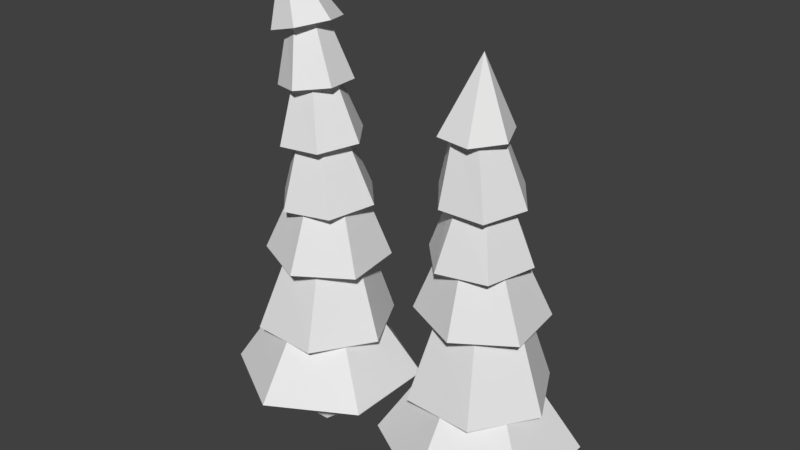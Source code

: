 # Source: simpletree.blend  (saved by Blender 2.78.0; exported with 4.5.12 LTS)
import bpy
from mathutils import Matrix  # noqa: F401  (used for matrix-valued properties, if any)

bpy.ops.wm.read_factory_settings(use_empty=True)
scene = bpy.context.scene
scene.name = 'Scene'

# ---- collections
col_collection_1 = bpy.data.collections.new('Collection 1'); scene.collection.children.link(col_collection_1)

# ---- materials (node trees are filled in below, after node groups)
mat_material = bpy.data.materials.new('Material')
mat_material.alpha_threshold = 0.0
mat_material.use_transparent_shadow = False
mat_material.roughness = 0.5

# ---- material node trees

# ---- world
world_world = bpy.data.worlds.new('World'); scene.world = world_world
world_world.color = (0.05088, 0.05088, 0.05088)
world_world.use_sun_shadow = False
world_world.sun_shadow_jitter_overblur = 0.0
world_world.cycles.sampling_method = 'MANUAL'

# ---- meshes
me_cube_001 = bpy.data.meshes.new('Cube.001')
me_cube_001.from_pydata([(-5.96e-09, -1.81e-06, -0.5), (-5.96e-09, 1.0, -0.5), (0.4755, -5.593e-07, -0.1545), (0.4755, 1.0, -0.1545), (0.2939, 1.464e-06, 0.4045), (0.2939, 1.0, 0.4045), (-0.2939, 1.464e-06, 0.4045), (-0.2939, 1.0, 0.4045), (-0.4755, -5.593e-07, -0.1545), (-0.4755, 1.0, -0.1545), (0.3428, 2.753, -0.5341), (0.5691, 1.54, -0.8866), (4.681e-09, 0.6837, -1.435), (-7.259e-09, 1.886, -0.6346), (1.243, 0.6837, -0.7174), (0.5496, 1.886, -0.3173), (1.243, 0.6837, 0.7174), (0.5496, 1.886, 0.3173), (-1.207e-07, 0.6837, 1.435), (-6.274e-08, 1.886, 0.6346), (-1.243, 0.6837, 0.7174), (-0.5496, 1.886, 0.3173), (-1.243, 0.6837, -0.7174), (-0.5496, 1.886, -0.3173), (1.052, 1.54, 0.04957), (0.6336, 2.74, 0.02986), (0.4832, 1.54, 0.9361), (0.2911, 2.756, 0.5639), (-0.5691, 1.54, 0.8866), (-0.3422, 2.784, 0.5341), (-1.052, 1.54, -0.04958), (-0.633, 2.797, -0.02988), (-0.4832, 1.54, -0.9362), (-0.2905, 2.782, -0.5639), (0.3921, 3.806, -0.198), (0.7381, 2.723, -0.5552), (0.8492, 2.718, 0.3625), (0.4511, 3.782, 0.2882), (0.1109, 2.752, 0.9177), (0.05901, 3.767, 0.5824), (-0.7386, 2.79, 0.5552), (-0.3921, 3.777, 0.3903), (-0.8498, 2.795, -0.3625), (-0.4511, 3.801, -0.09588), (-0.1114, 2.762, -0.9177), (-0.05901, 3.815, -0.39), (0.423, 4.526, 0.07204), (0.715, 3.63, -0.08143), (0.5042, 3.595, 0.6217), (0.3115, 4.489, 0.4437), (-0.2108, 3.587, 0.7909), (-0.06662, 4.508, 0.5365), (-0.715, 3.613, 0.2571), (-0.3333, 4.563, 0.2576), (-0.5042, 3.648, -0.446), (-0.2218, 4.599, -0.1141), (0.2108, 3.656, -0.6153), (0.1563, 4.581, -0.2069), (0.3368, 5.475, 0.2161), (0.6673, 4.474, 0.08018), (0.42, 4.422, 0.6588), (0.2052, 5.486, 0.5239), (-0.2049, 4.462, 0.7396), (-0.1273, 5.49, 0.5638), (-0.5826, 4.552, 0.2418), (-0.3282, 5.484, 0.296), (-0.3353, 4.603, -0.3368), (-0.1966, 5.474, -0.01181), (0.2897, 4.564, -0.4176), (0.1359, 5.469, -0.05173), (0.02248, 6.389, 0.1989), (0.2146, 5.381, 0.7436), (-0.285, 5.388, 0.6899), (-0.4881, 5.41, 0.2308), (-0.1916, 5.424, -0.1747), (0.308, 5.417, -0.1211), (0.5111, 5.396, 0.3381)], [], [(0, 1, 3, 2), (2, 3, 5, 4), (4, 5, 7, 6), (6, 7, 9, 8), (8, 9, 1, 0), (38, 39, 41, 40), (32, 33, 10, 11), (12, 13, 15, 14), (35, 34, 37, 36), (30, 31, 33, 32), (14, 15, 17, 16), (42, 43, 45, 44), (28, 29, 31, 30), (16, 17, 19, 18), (44, 45, 34, 35), (26, 27, 29, 28), (18, 19, 21, 20), (11, 10, 25, 24), (24, 25, 27, 26), (20, 21, 23, 22), (40, 41, 43, 42), (11, 24, 26, 28, 30, 32), (22, 23, 13, 12), (12, 14, 16, 18, 20, 22), (36, 37, 39, 38), (35, 36, 38, 40, 42, 44), (50, 51, 53, 52), (47, 46, 49, 48), (54, 55, 57, 56), (56, 57, 46, 47), (52, 53, 55, 54), (48, 49, 51, 50), (47, 48, 50, 52, 54, 56), (62, 63, 65, 64), (59, 58, 61, 60), (66, 67, 69, 68), (68, 69, 58, 59), (64, 65, 67, 66), (60, 61, 63, 62), (59, 60, 62, 64, 66, 68), (73, 70, 74), (71, 70, 72), (75, 70, 76), (76, 70, 71), (74, 70, 75), (72, 70, 73), (71, 72, 73, 74, 75, 76)])
_uv = me_cube_001.uv_layers.new(name='UVMap')
_uv.uv.foreach_set('vector', [0.02861, 0.9088, 0.08496, 0.9088, 0.08496, 0.9651, 0.02861, 0.9651, 0.02861, 0.9088, 0.08496, 0.9088, 0.08496, 0.9651, 0.02861, 0.9651, 0.02861, 0.9088, 0.08496, 0.9088, 0.08496, 0.9651, 0.02861, 0.9651, 0.02861, 0.9088, 0.08496, 0.9088, 0.08496, 0.9651, 0.02861, 0.9651, 0.02861, 0.9088, 0.08496, 0.9088, 0.08496, 0.9651, 0.02861, 0.9651, 0.2757, 0.6773, 0.3184, 0.6773, 0.3184, 0.72, 0.2757, 0.72, 0.1526, 0.6714, 0.1953, 0.6714, 0.1953, 0.7141, 0.1526, 0.7141, 0.05496, 0.6636, 0.09767, 0.6636, 0.09767, 0.7063, 0.05496, 0.7063, 0.2757, 0.6773, 0.3184, 0.6773, 0.3184, 0.72, 0.2757, 0.72, 0.1526, 0.6714, 0.1953, 0.6714, 0.1953, 0.7141, 0.1526, 0.7141, 0.05496, 0.6636, 0.09767, 0.6636, 0.09767, 0.7063, 0.05496, 0.7063, 0.2757, 0.6773, 0.3184, 0.6773, 0.3184, 0.72, 0.2757, 0.72, 0.1526, 0.6714, 0.1953, 0.6714, 0.1953, 0.7141, 0.1526, 0.7141, 0.05496, 0.6636, 0.09767, 0.6636, 0.09767, 0.7063, 0.05496, 0.7063, 0.2757, 0.6773, 0.3184, 0.6773, 0.3184, 0.72, 0.2757, 0.72, 0.1526, 0.6714, 0.1953, 0.6714, 0.1953, 0.7141, 0.1526, 0.7141, 0.05496, 0.6636, 0.09767, 0.6636, 0.09767, 0.7063, 0.05496, 0.7063, 0.1526, 0.6714, 0.1953, 0.6714, 0.1953, 0.7141, 0.1526, 0.7141, 0.1526, 0.6714, 0.1953, 0.6714, 0.1953, 0.7141, 0.1526, 0.7141, 0.05496, 0.6636, 0.09767, 0.6636, 0.09767, 0.7063, 0.05496, 0.7063, 0.2757, 0.6773, 0.3184, 0.6773, 0.3184, 0.72, 0.2757, 0.72, 0.174, 0.7141, 0.1925, 0.7035, 0.1925, 0.6821, 0.174, 0.6714, 0.1555, 0.6821, 0.1555, 0.7035, 0.05496, 0.6636, 0.09767, 0.6636, 0.09767, 0.7063, 0.05496, 0.7063, 0.07632, 0.7063, 0.09481, 0.6957, 0.09481, 0.6743, 0.07632, 0.6636, 0.05782, 0.6743, 0.05782, 0.6957, 0.2757, 0.6773, 0.3184, 0.6773, 0.3184, 0.72, 0.2757, 0.72, 0.297, 0.72, 0.3155, 0.7093, 0.3155, 0.688, 0.297, 0.6773, 0.2785, 0.688, 0.2785, 0.7093, 0.4124, 0.7789, 0.4551, 0.7789, 0.4551, 0.8216, 0.4124, 0.8216, 0.4124, 0.7789, 0.4551, 0.7789, 0.4551, 0.8216, 0.4124, 0.8216, 0.4124, 0.7789, 0.4551, 0.7789, 0.4551, 0.8216, 0.4124, 0.8216, 0.4124, 0.7789, 0.4551, 0.7789, 0.4551, 0.8216, 0.4124, 0.8216, 0.4124, 0.7789, 0.4551, 0.7789, 0.4551, 0.8216, 0.4124, 0.8216, 0.4124, 0.7789, 0.4551, 0.7789, 0.4551, 0.8216, 0.4124, 0.8216, 0.4337, 0.8216, 0.4522, 0.8109, 0.4522, 0.7895, 0.4337, 0.7789, 0.4152, 0.7895, 0.4152, 0.8109, 0.1878, 0.5386, 0.2305, 0.5386, 0.2305, 0.5813, 0.1878, 0.5813, 0.1878, 0.5386, 0.2305, 0.5386, 0.2305, 0.5813, 0.1878, 0.5813, 0.1878, 0.5386, 0.2305, 0.5386, 0.2305, 0.5813, 0.1878, 0.5813, 0.1878, 0.5386, 0.2305, 0.5386, 0.2305, 0.5813, 0.1878, 0.5813, 0.1878, 0.5386, 0.2305, 0.5386, 0.2305, 0.5813, 0.1878, 0.5813, 0.1878, 0.5386, 0.2305, 0.5386, 0.2305, 0.5813, 0.1878, 0.5813, 0.2091, 0.5813, 0.2276, 0.5707, 0.2276, 0.5493, 0.2091, 0.5386, 0.1906, 0.5493, 0.1906, 0.5707, 0.5237, 0.6695, 0.5664, 0.6695, 0.5664, 0.7122, 0.5237, 0.6695, 0.5664, 0.6695, 0.5664, 0.7122, 0.5237, 0.6695, 0.5664, 0.6695, 0.5664, 0.7122, 0.5237, 0.6695, 0.5664, 0.6695, 0.5664, 0.7122, 0.5237, 0.6695, 0.5664, 0.6695, 0.5664, 0.7122, 0.5237, 0.6695, 0.5664, 0.6695, 0.5664, 0.7122, 0.5451, 0.7122, 0.5636, 0.7015, 0.5636, 0.6802, 0.5451, 0.6695, 0.5266, 0.6802, 0.5266, 0.7015])
_uv.active_render = True
_uv = me_cube_001.uv_layers.new(name='UVMap2')
_uv.uv.foreach_set('vector', [0.03202, 0.9105, 0.08702, 0.9105, 0.08702, 0.9655, 0.03202, 0.9655, 0.03202, 0.9105, 0.08702, 0.9105, 0.08702, 0.9655, 0.03202, 0.9655, 0.03202, 0.9105, 0.08702, 0.9105, 0.08702, 0.9655, 0.03202, 0.9655, 0.03202, 0.9105, 0.08702, 0.9105, 0.08702, 0.9655, 0.03202, 0.9655, 0.03202, 0.9105, 0.08702, 0.9105, 0.08702, 0.9655, 0.03202, 0.9655, 0.1526, 0.7875, 0.2076, 0.7875, 0.2076, 0.8425, 0.1526, 0.8425, 0.03448, 0.662, 0.08948, 0.662, 0.08948, 0.717, 0.03448, 0.717, 0.03448, 0.7826, 0.08948, 0.7826, 0.08948, 0.8376, 0.03448, 0.8376, 0.1526, 0.7875, 0.2076, 0.7875, 0.2076, 0.8425, 0.1526, 0.8425, 0.03448, 0.662, 0.08948, 0.662, 0.08948, 0.717, 0.03448, 0.717, 0.03448, 0.7826, 0.08948, 0.7826, 0.08948, 0.8376, 0.03448, 0.8376, 0.1526, 0.7875, 0.2076, 0.7875, 0.2076, 0.8425, 0.1526, 0.8425, 0.03448, 0.662, 0.08948, 0.662, 0.08948, 0.717, 0.03448, 0.717, 0.03448, 0.7826, 0.08948, 0.7826, 0.08948, 0.8376, 0.03448, 0.8376, 0.1526, 0.7875, 0.2076, 0.7875, 0.2076, 0.8425, 0.1526, 0.8425, 0.03448, 0.662, 0.08948, 0.662, 0.08948, 0.717, 0.03448, 0.717, 0.03448, 0.7826, 0.08948, 0.7826, 0.08948, 0.8376, 0.03448, 0.8376, 0.03448, 0.662, 0.08948, 0.662, 0.08948, 0.717, 0.03448, 0.717, 0.03448, 0.662, 0.08948, 0.662, 0.08948, 0.717, 0.03448, 0.717, 0.03448, 0.7826, 0.08948, 0.7826, 0.08948, 0.8376, 0.03448, 0.8376, 0.1526, 0.7875, 0.2076, 0.7875, 0.2076, 0.8425, 0.1526, 0.8425, 0.06198, 0.717, 0.0858, 0.7032, 0.0858, 0.6757, 0.06198, 0.662, 0.03816, 0.6757, 0.03816, 0.7032, 0.03448, 0.7826, 0.08948, 0.7826, 0.08948, 0.8376, 0.03448, 0.8376, 0.06198, 0.8376, 0.0858, 0.8238, 0.0858, 0.7963, 0.06198, 0.7826, 0.03816, 0.7963, 0.03816, 0.8238, 0.1526, 0.7875, 0.2076, 0.7875, 0.2076, 0.8425, 0.1526, 0.8425, 0.1801, 0.8425, 0.2039, 0.8287, 0.2039, 0.8012, 0.1801, 0.7875, 0.1563, 0.8012, 0.1563, 0.8287, 0.2879, 0.6595, 0.3429, 0.6595, 0.3429, 0.7145, 0.2879, 0.7145, 0.2879, 0.6595, 0.3429, 0.6595, 0.3429, 0.7145, 0.2879, 0.7145, 0.2879, 0.6595, 0.3429, 0.6595, 0.3429, 0.7145, 0.2879, 0.7145, 0.2879, 0.6595, 0.3429, 0.6595, 0.3429, 0.7145, 0.2879, 0.7145, 0.2879, 0.6595, 0.3429, 0.6595, 0.3429, 0.7145, 0.2879, 0.7145, 0.2879, 0.6595, 0.3429, 0.6595, 0.3429, 0.7145, 0.2879, 0.7145, 0.3154, 0.7145, 0.3393, 0.7008, 0.3393, 0.6733, 0.3154, 0.6595, 0.2916, 0.6733, 0.2916, 0.7008, 0.411, 0.7924, 0.466, 0.7924, 0.466, 0.8474, 0.411, 0.8474, 0.411, 0.7924, 0.466, 0.7924, 0.466, 0.8474, 0.411, 0.8474, 0.411, 0.7924, 0.466, 0.7924, 0.466, 0.8474, 0.411, 0.8474, 0.411, 0.7924, 0.466, 0.7924, 0.466, 0.8474, 0.411, 0.8474, 0.411, 0.7924, 0.466, 0.7924, 0.466, 0.8474, 0.411, 0.8474, 0.411, 0.7924, 0.466, 0.7924, 0.466, 0.8474, 0.411, 0.8474, 0.4385, 0.8474, 0.4623, 0.8337, 0.4623, 0.8062, 0.4385, 0.7924, 0.4147, 0.8062, 0.4147, 0.8337, 0.5414, 0.6521, 0.5964, 0.6521, 0.5964, 0.7071, 0.5414, 0.6521, 0.5964, 0.6521, 0.5964, 0.7071, 0.5414, 0.6521, 0.5964, 0.6521, 0.5964, 0.7071, 0.5414, 0.6521, 0.5964, 0.6521, 0.5964, 0.7071, 0.5414, 0.6521, 0.5964, 0.6521, 0.5964, 0.7071, 0.5414, 0.6521, 0.5964, 0.6521, 0.5964, 0.7071, 0.5689, 0.7071, 0.5927, 0.6934, 0.5927, 0.6659, 0.5689, 0.6521, 0.5451, 0.6659, 0.5451, 0.6934])
me_cube_001.materials.append(mat_material)
me_cube_001.use_remesh_preserve_volume = False
me_cube_001.use_remesh_preserve_attributes = False
me_cube_001.use_mirror_vertex_groups = False
me_cube_001.update()
me_cube = bpy.data.meshes.new('Cube')
me_cube.from_pydata([(-5.96e-09, -1.81e-06, -0.5), (-5.96e-09, 1.0, -0.5), (0.4755, -5.593e-07, -0.1545), (0.4755, 1.0, -0.1545), (0.2939, 1.464e-06, 0.4045), (0.2939, 1.0, 0.4045), (-0.2939, 1.464e-06, 0.4045), (-0.2939, 1.0, 0.4045), (-0.4755, -5.593e-07, -0.1545), (-0.4755, 1.0, -0.1545), (0.4105, 2.711, -0.5341), (0.5691, 1.54, -0.8866), (4.681e-09, 0.6837, -1.435), (-7.259e-09, 1.886, -0.6346), (1.243, 0.6837, -0.7174), (0.5496, 1.886, -0.3173), (1.243, 0.6837, 0.7174), (0.5496, 1.886, 0.3173), (-1.207e-07, 0.6837, 1.435), (-6.274e-08, 1.886, 0.6346), (-1.243, 0.6837, 0.7174), (-0.5496, 1.886, 0.3173), (-1.243, 0.6837, -0.7174), (-0.5496, 1.886, -0.3173), (1.052, 1.54, 0.04957), (0.7013, 2.697, 0.02986), (0.4832, 1.54, 0.9361), (0.3589, 2.713, 0.5639), (-0.5691, 1.54, 0.8866), (-0.2744, 2.742, 0.5341), (-1.052, 1.54, -0.04958), (-0.5652, 2.755, -0.02988), (-0.4832, 1.54, -0.9362), (-0.2227, 2.74, -0.5639), (0.5026, 3.796, -0.266), (0.8059, 2.68, -0.5552), (0.917, 2.675, 0.3625), (0.5616, 3.77, 0.2201), (0.1786, 2.709, 0.9177), (0.1697, 3.744, 0.5135), (-0.6708, 2.748, 0.5552), (-0.2812, 3.743, 0.3209), (-0.782, 2.753, -0.3625), (-0.3402, 3.769, -0.1652), (-0.04362, 2.719, -0.9177), (0.0517, 3.795, -0.4587), (0.4542, 4.593, -0.01678), (0.8298, 3.627, -0.1502), (0.6191, 3.583, 0.5524), (0.3425, 4.568, 0.3558), (-0.09565, 3.555, 0.7206), (-0.03654, 4.549, 0.4448), (-0.5997, 3.572, 0.1862), (-0.3038, 4.555, 0.1612), (-0.389, 3.616, -0.5164), (-0.1921, 4.58, -0.2114), (0.3257, 3.644, -0.6846), (0.1869, 4.599, -0.3004), (0.3242, 5.442, 0.03615), (0.7027, 4.57, -0.003652), (0.4549, 4.528, 0.5755), (0.1939, 5.431, 0.3445), (-0.1715, 4.501, 0.6496), (-0.1353, 5.386, 0.3857), (-0.5501, 4.515, 0.1445), (-0.3342, 5.351, 0.1186), (-0.3022, 4.557, -0.4347), (-0.204, 5.361, -0.1898), (0.3242, 4.584, -0.5088), (0.1252, 5.407, -0.231), (0.1041, 6.226, 0.1671), (0.4883, 5.4, 0.2866), (0.06714, 5.349, 0.6062), (-0.1134, 6.171, 0.3374), (-0.4163, 5.275, 0.3988), (-0.3631, 6.099, 0.2282), (-0.4786, 5.253, -0.1283), (-0.3953, 6.083, -0.05127), (-0.05744, 5.304, -0.4479), (-0.1778, 6.139, -0.2215), (0.426, 5.378, -0.2405), (0.07192, 6.21, -0.1124), (-0.574, 7.124, 0.03307), (0.05927, 6.188, 0.5169), (-0.4224, 6.054, 0.4664), (-0.6182, 5.988, 0.008274), (-0.3324, 6.056, -0.3993), (0.1493, 6.19, -0.3489), (0.3451, 6.256, 0.1092)], [], [(0, 1, 3, 2), (2, 3, 5, 4), (4, 5, 7, 6), (6, 7, 9, 8), (8, 9, 1, 0), (38, 39, 41, 40), (32, 33, 10, 11), (12, 13, 15, 14), (35, 34, 37, 36), (30, 31, 33, 32), (14, 15, 17, 16), (42, 43, 45, 44), (28, 29, 31, 30), (16, 17, 19, 18), (44, 45, 34, 35), (26, 27, 29, 28), (18, 19, 21, 20), (11, 10, 25, 24), (24, 25, 27, 26), (20, 21, 23, 22), (40, 41, 43, 42), (11, 24, 26, 28, 30, 32), (22, 23, 13, 12), (12, 14, 16, 18, 20, 22), (36, 37, 39, 38), (35, 36, 38, 40, 42, 44), (50, 51, 53, 52), (47, 46, 49, 48), (54, 55, 57, 56), (56, 57, 46, 47), (52, 53, 55, 54), (48, 49, 51, 50), (47, 48, 50, 52, 54, 56), (62, 63, 65, 64), (59, 58, 61, 60), (66, 67, 69, 68), (68, 69, 58, 59), (64, 65, 67, 66), (60, 61, 63, 62), (59, 60, 62, 64, 66, 68), (74, 75, 77, 76), (71, 70, 73, 72), (78, 79, 81, 80), (80, 81, 70, 71), (76, 77, 79, 78), (72, 73, 75, 74), (71, 72, 74, 76, 78, 80), (85, 82, 86), (83, 82, 84), (87, 82, 88), (88, 82, 83), (86, 82, 87), (84, 82, 85), (83, 84, 85, 86, 87, 88)])
_uv = me_cube.uv_layers.new(name='UVMap')
_uv.uv.foreach_set('vector', [0.03795, 0.911, 0.09486, 0.911, 0.09486, 0.9679, 0.03795, 0.9679, 0.03795, 0.911, 0.09486, 0.911, 0.09486, 0.9679, 0.03795, 0.9679, 0.03795, 0.911, 0.09486, 0.911, 0.09486, 0.9679, 0.03795, 0.9679, 0.03795, 0.911, 0.09486, 0.911, 0.09486, 0.9679, 0.03795, 0.9679, 0.03795, 0.911, 0.09486, 0.911, 0.09486, 0.9679, 0.03795, 0.9679, 0.1532, 0.7626, 0.2101, 0.7626, 0.2101, 0.8195, 0.1532, 0.8195, 0.1532, 0.7626, 0.2101, 0.7626, 0.2101, 0.8195, 0.1532, 0.8195, 0.03209, 0.6532, 0.089, 0.6532, 0.089, 0.7101, 0.03209, 0.7101, 0.1532, 0.7626, 0.2101, 0.7626, 0.2101, 0.8195, 0.1532, 0.8195, 0.1532, 0.7626, 0.2101, 0.7626, 0.2101, 0.8195, 0.1532, 0.8195, 0.03209, 0.6532, 0.089, 0.6532, 0.089, 0.7101, 0.03209, 0.7101, 0.1532, 0.7626, 0.2101, 0.7626, 0.2101, 0.8195, 0.1532, 0.8195, 0.1532, 0.7626, 0.2101, 0.7626, 0.2101, 0.8195, 0.1532, 0.8195, 0.03209, 0.6532, 0.089, 0.6532, 0.089, 0.7101, 0.03209, 0.7101, 0.1532, 0.7626, 0.2101, 0.7626, 0.2101, 0.8195, 0.1532, 0.8195, 0.1532, 0.7626, 0.2101, 0.7626, 0.2101, 0.8195, 0.1532, 0.8195, 0.03209, 0.6532, 0.089, 0.6532, 0.089, 0.7101, 0.03209, 0.7101, 0.1532, 0.7626, 0.2101, 0.7626, 0.2101, 0.8195, 0.1532, 0.8195, 0.1532, 0.7626, 0.2101, 0.7626, 0.2101, 0.8195, 0.1532, 0.8195, 0.03209, 0.6532, 0.089, 0.6532, 0.089, 0.7101, 0.03209, 0.7101, 0.1532, 0.7626, 0.2101, 0.7626, 0.2101, 0.8195, 0.1532, 0.8195, 0.1816, 0.8195, 0.2063, 0.8052, 0.2063, 0.7768, 0.1816, 0.7626, 0.157, 0.7768, 0.157, 0.8052, 0.03209, 0.6532, 0.089, 0.6532, 0.089, 0.7101, 0.03209, 0.7101, 0.06055, 0.7101, 0.08519, 0.6959, 0.08519, 0.6674, 0.06055, 0.6532, 0.03591, 0.6674, 0.03591, 0.6959, 0.1532, 0.7626, 0.2101, 0.7626, 0.2101, 0.8195, 0.1532, 0.8195, 0.1816, 0.8195, 0.2063, 0.8052, 0.2063, 0.7768, 0.1816, 0.7626, 0.157, 0.7768, 0.157, 0.8052, 0.284, 0.6649, 0.341, 0.6649, 0.341, 0.7218, 0.284, 0.7218, 0.284, 0.6649, 0.341, 0.6649, 0.341, 0.7218, 0.284, 0.7218, 0.284, 0.6649, 0.341, 0.6649, 0.341, 0.7218, 0.284, 0.7218, 0.284, 0.6649, 0.341, 0.6649, 0.341, 0.7218, 0.284, 0.7218, 0.284, 0.6649, 0.341, 0.6649, 0.341, 0.7218, 0.284, 0.7218, 0.284, 0.6649, 0.341, 0.6649, 0.341, 0.7218, 0.284, 0.7218, 0.3125, 0.7218, 0.3371, 0.7076, 0.3371, 0.6791, 0.3125, 0.6649, 0.2879, 0.6791, 0.2879, 0.7076, 0.284, 0.6649, 0.341, 0.6649, 0.341, 0.7218, 0.284, 0.7218, 0.284, 0.6649, 0.341, 0.6649, 0.341, 0.7218, 0.284, 0.7218, 0.284, 0.6649, 0.341, 0.6649, 0.341, 0.7218, 0.284, 0.7218, 0.284, 0.6649, 0.341, 0.6649, 0.341, 0.7218, 0.284, 0.7218, 0.284, 0.6649, 0.341, 0.6649, 0.341, 0.7218, 0.284, 0.7218, 0.284, 0.6649, 0.341, 0.6649, 0.341, 0.7218, 0.284, 0.7218, 0.3125, 0.7218, 0.3371, 0.7076, 0.3371, 0.6791, 0.3125, 0.6649, 0.2879, 0.6791, 0.2879, 0.7076, 0.5282, 0.6512, 0.5851, 0.6512, 0.5851, 0.7081, 0.5282, 0.7081, 0.5282, 0.6512, 0.5851, 0.6512, 0.5851, 0.7081, 0.5282, 0.7081, 0.5282, 0.6512, 0.5851, 0.6512, 0.5851, 0.7081, 0.5282, 0.7081, 0.5282, 0.6512, 0.5851, 0.6512, 0.5851, 0.7081, 0.5282, 0.7081, 0.5282, 0.6512, 0.5851, 0.6512, 0.5851, 0.7081, 0.5282, 0.7081, 0.5282, 0.6512, 0.5851, 0.6512, 0.5851, 0.7081, 0.5282, 0.7081, 0.5566, 0.7081, 0.5813, 0.6939, 0.5813, 0.6655, 0.5566, 0.6512, 0.532, 0.6655, 0.532, 0.6939, 0.5282, 0.6512, 0.5851, 0.6512, 0.5851, 0.7081, 0.5282, 0.6512, 0.5851, 0.6512, 0.5851, 0.7081, 0.5282, 0.6512, 0.5851, 0.6512, 0.5851, 0.7081, 0.5282, 0.6512, 0.5851, 0.6512, 0.5851, 0.7081, 0.5282, 0.6512, 0.5851, 0.6512, 0.5851, 0.7081, 0.5282, 0.6512, 0.5851, 0.6512, 0.5851, 0.7081, 0.5566, 0.7081, 0.5813, 0.6939, 0.5813, 0.6655, 0.5566, 0.6512, 0.532, 0.6655, 0.532, 0.6939])
_uv.active_render = True
_uv = me_cube.uv_layers.new(name='UVMap2')
_uv.uv.foreach_set('vector', [0.1622, 0.922, 0.2089, 0.922, 0.2089, 0.9686, 0.1622, 0.9686, 0.1622, 0.922, 0.2089, 0.922, 0.2089, 0.9686, 0.1622, 0.9686, 0.1622, 0.922, 0.2089, 0.922, 0.2089, 0.9686, 0.1622, 0.9686, 0.1622, 0.922, 0.2089, 0.922, 0.2089, 0.9686, 0.1622, 0.9686, 0.1622, 0.922, 0.2089, 0.922, 0.2089, 0.9686, 0.1622, 0.9686, 0.4025, 0.7931, 0.4491, 0.7931, 0.4491, 0.8397, 0.4025, 0.8397, 0.4025, 0.7931, 0.4491, 0.7931, 0.4491, 0.8397, 0.4025, 0.8397, 0.1642, 0.7814, 0.2108, 0.7814, 0.2108, 0.828, 0.1642, 0.828, 0.4025, 0.7931, 0.4491, 0.7931, 0.4491, 0.8397, 0.4025, 0.8397, 0.4025, 0.7931, 0.4491, 0.7931, 0.4491, 0.8397, 0.4025, 0.8397, 0.1642, 0.7814, 0.2108, 0.7814, 0.2108, 0.828, 0.1642, 0.828, 0.4025, 0.7931, 0.4491, 0.7931, 0.4491, 0.8397, 0.4025, 0.8397, 0.4025, 0.7931, 0.4491, 0.7931, 0.4491, 0.8397, 0.4025, 0.8397, 0.1642, 0.7814, 0.2108, 0.7814, 0.2108, 0.828, 0.1642, 0.828, 0.4025, 0.7931, 0.4491, 0.7931, 0.4491, 0.8397, 0.4025, 0.8397, 0.4025, 0.7931, 0.4491, 0.7931, 0.4491, 0.8397, 0.4025, 0.8397, 0.1642, 0.7814, 0.2108, 0.7814, 0.2108, 0.828, 0.1642, 0.828, 0.4025, 0.7931, 0.4491, 0.7931, 0.4491, 0.8397, 0.4025, 0.8397, 0.4025, 0.7931, 0.4491, 0.7931, 0.4491, 0.8397, 0.4025, 0.8397, 0.1642, 0.7814, 0.2108, 0.7814, 0.2108, 0.828, 0.1642, 0.828, 0.4025, 0.7931, 0.4491, 0.7931, 0.4491, 0.8397, 0.4025, 0.8397, 0.4258, 0.8397, 0.446, 0.8281, 0.446, 0.8047, 0.4258, 0.7931, 0.4056, 0.8047, 0.4056, 0.8281, 0.1642, 0.7814, 0.2108, 0.7814, 0.2108, 0.828, 0.1642, 0.828, 0.1875, 0.828, 0.2077, 0.8163, 0.2077, 0.793, 0.1875, 0.7814, 0.1673, 0.793, 0.1673, 0.8163, 0.4025, 0.7931, 0.4491, 0.7931, 0.4491, 0.8397, 0.4025, 0.8397, 0.4258, 0.8397, 0.446, 0.8281, 0.446, 0.8047, 0.4258, 0.7931, 0.4056, 0.8047, 0.4056, 0.8281, 0.4025, 0.7931, 0.4491, 0.7931, 0.4491, 0.8397, 0.4025, 0.8397, 0.4025, 0.7931, 0.4491, 0.7931, 0.4491, 0.8397, 0.4025, 0.8397, 0.4025, 0.7931, 0.4491, 0.7931, 0.4491, 0.8397, 0.4025, 0.8397, 0.4025, 0.7931, 0.4491, 0.7931, 0.4491, 0.8397, 0.4025, 0.8397, 0.4025, 0.7931, 0.4491, 0.7931, 0.4491, 0.8397, 0.4025, 0.8397, 0.4025, 0.7931, 0.4491, 0.7931, 0.4491, 0.8397, 0.4025, 0.8397, 0.4258, 0.8397, 0.446, 0.8281, 0.446, 0.8047, 0.4258, 0.7931, 0.4056, 0.8047, 0.4056, 0.8281, 0.6759, 0.7872, 0.7225, 0.7872, 0.7225, 0.8339, 0.6759, 0.8339, 0.6759, 0.7872, 0.7225, 0.7872, 0.7225, 0.8339, 0.6759, 0.8339, 0.6759, 0.7872, 0.7225, 0.7872, 0.7225, 0.8339, 0.6759, 0.8339, 0.6759, 0.7872, 0.7225, 0.7872, 0.7225, 0.8339, 0.6759, 0.8339, 0.6759, 0.7872, 0.7225, 0.7872, 0.7225, 0.8339, 0.6759, 0.8339, 0.6759, 0.7872, 0.7225, 0.7872, 0.7225, 0.8339, 0.6759, 0.8339, 0.6992, 0.8339, 0.7194, 0.8222, 0.7194, 0.7989, 0.6992, 0.7872, 0.679, 0.7989, 0.679, 0.8222, 0.6759, 0.7872, 0.7225, 0.7872, 0.7225, 0.8339, 0.6759, 0.8339, 0.6759, 0.7872, 0.7225, 0.7872, 0.7225, 0.8339, 0.6759, 0.8339, 0.6759, 0.7872, 0.7225, 0.7872, 0.7225, 0.8339, 0.6759, 0.8339, 0.6759, 0.7872, 0.7225, 0.7872, 0.7225, 0.8339, 0.6759, 0.8339, 0.6759, 0.7872, 0.7225, 0.7872, 0.7225, 0.8339, 0.6759, 0.8339, 0.6759, 0.7872, 0.7225, 0.7872, 0.7225, 0.8339, 0.6759, 0.8339, 0.6992, 0.8339, 0.7194, 0.8222, 0.7194, 0.7989, 0.6992, 0.7872, 0.679, 0.7989, 0.679, 0.8222, 0.6759, 0.7872, 0.7225, 0.7872, 0.7225, 0.8339, 0.6759, 0.7872, 0.7225, 0.7872, 0.7225, 0.8339, 0.6759, 0.7872, 0.7225, 0.7872, 0.7225, 0.8339, 0.6759, 0.7872, 0.7225, 0.7872, 0.7225, 0.8339, 0.6759, 0.7872, 0.7225, 0.7872, 0.7225, 0.8339, 0.6759, 0.7872, 0.7225, 0.7872, 0.7225, 0.8339, 0.6992, 0.8339, 0.7194, 0.8222, 0.7194, 0.7989, 0.6992, 0.7872, 0.679, 0.7989, 0.679, 0.8222])
me_cube.materials.append(mat_material)
me_cube.use_remesh_preserve_volume = False
me_cube.use_remesh_preserve_attributes = False
me_cube.use_mirror_vertex_groups = False
me_cube.update()

# ---- objects
ob_tree02 = bpy.data.objects.new('tree02', me_cube_001)
ob_tree01 = bpy.data.objects.new('tree01', me_cube)

# ---- transforms, parenting, visibility, modifiers, constraints
ob_tree02.location = (2.851, 0.0, 0.0)
ob_tree02.rotation_euler = (1.571, -0.0, 0.0)
ob_tree02.lineart.crease_threshold = 0.0
ob_tree01.location = (0.0, 0.0, 0.0)
ob_tree01.rotation_euler = (1.571, -0.0, 0.0)
ob_tree01.lineart.crease_threshold = 0.0

# ---- collection membership
col_collection_1.objects.link(ob_tree02)
col_collection_1.objects.link(ob_tree01)

# ---- scene / render settings (as saved in the file)
scene.frame_start = 1; scene.frame_end = 250; scene.frame_set(0)
scene.render.engine = 'BLENDER_EEVEE_NEXT'
scene.render.resolution_percentage = 50
scene.render.dither_intensity = 0.0
scene.cycles.use_denoising = False
scene.cycles.samples = 128
scene.cycles.sampling_pattern = 'TABULATED_SOBOL'
scene.cycles.light_sampling_threshold = 0.0
scene.cycles.use_adaptive_sampling = False
scene.cycles.use_light_tree = False
scene.cycles.blur_glossy = 0.0
scene.cycles.sample_clamp_indirect = 0.0
scene.view_settings.view_transform = 'Standard'
bpy.context.view_layer.update()

# ---- added for rendering (the .blend has no active camera and no usable light): camera, sun
cam_auto = bpy.data.cameras.new('AutoCamera')
cam_auto.lens = 50.0
cam_auto.sensor_width = 36.0
cam_auto.clip_end = 1000.0
ob_auto_camera = bpy.data.objects.new('AutoCamera', cam_auto)
scene.collection.objects.link(ob_auto_camera)
ob_auto_camera.location = (10.0786, -10.3836, 10.4845)
ob_auto_camera.rotation_euler = (1.09748, -7.21219e-08, 0.694738)
scene.camera = ob_auto_camera
light_auto_sun = bpy.data.lights.new('AutoSun', 'SUN')
light_auto_sun.energy = 3.0
light_auto_sun.angle = 0.0523599
ob_auto_sun = bpy.data.objects.new('AutoSun', light_auto_sun)
scene.collection.objects.link(ob_auto_sun)
ob_auto_sun.rotation_euler = (0.872665, 0.174533, 0.523599)
bpy.context.view_layer.update()
